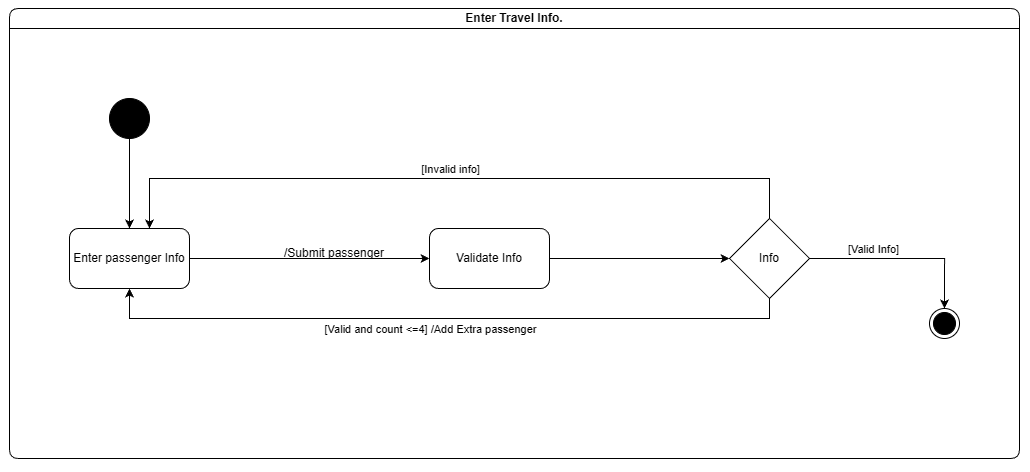

The diagram above was exported from draw.io. Its source (the exported page's mxGraphModel, read from the mxfile embedded in the PNG):
<mxGraphModel dx="916" dy="1000" grid="0" gridSize="10" guides="1" tooltips="1" connect="1" arrows="1" fold="1" page="0" pageScale="1" pageWidth="850" pageHeight="1100" math="0" shadow="0">
  <root>
    <mxCell id="0" />
    <mxCell id="1" parent="0" />
    <mxCell id="gUvO0yi1IZjcpgSBX5jC-39" parent="1" style="rounded=0;whiteSpace=wrap;html=1;strokeColor=none;" value="" vertex="1">
      <mxGeometry height="472" width="1030" x="161" y="122" as="geometry" />
    </mxCell>
    <mxCell id="gUvO0yi1IZjcpgSBX5jC-1" parent="1" style="swimlane;whiteSpace=wrap;html=1;rounded=1;startSize=20;" value="Enter Travel Info." vertex="1">
      <mxGeometry height="450" width="1010" x="170" y="130" as="geometry" />
    </mxCell>
    <mxCell id="gUvO0yi1IZjcpgSBX5jC-30" edge="1" parent="gUvO0yi1IZjcpgSBX5jC-1" source="gUvO0yi1IZjcpgSBX5jC-3" style="edgeStyle=orthogonalEdgeStyle;rounded=0;orthogonalLoop=1;jettySize=auto;html=1;entryX=0.5;entryY=0;entryDx=0;entryDy=0;">
      <mxGeometry relative="1" as="geometry">
        <mxPoint x="120" y="220" as="targetPoint" />
      </mxGeometry>
    </mxCell>
    <mxCell id="gUvO0yi1IZjcpgSBX5jC-3" parent="gUvO0yi1IZjcpgSBX5jC-1" style="ellipse;whiteSpace=wrap;html=1;aspect=fixed;fillColor=#000000;" value="" vertex="1">
      <mxGeometry height="40" width="40" x="100" y="90" as="geometry" />
    </mxCell>
    <mxCell id="gUvO0yi1IZjcpgSBX5jC-10" edge="1" parent="gUvO0yi1IZjcpgSBX5jC-1" source="gUvO0yi1IZjcpgSBX5jC-6" style="edgeStyle=orthogonalEdgeStyle;rounded=0;orthogonalLoop=1;jettySize=auto;html=1;" target="gUvO0yi1IZjcpgSBX5jC-9" value="">
      <mxGeometry relative="1" as="geometry" />
    </mxCell>
    <mxCell id="gUvO0yi1IZjcpgSBX5jC-6" parent="gUvO0yi1IZjcpgSBX5jC-1" style="rounded=1;whiteSpace=wrap;html=1;" value="Enter passenger Info" vertex="1">
      <mxGeometry height="60" width="120" x="60" y="220" as="geometry" />
    </mxCell>
    <mxCell id="gUvO0yi1IZjcpgSBX5jC-17" edge="1" parent="gUvO0yi1IZjcpgSBX5jC-1" source="gUvO0yi1IZjcpgSBX5jC-9" style="edgeStyle=orthogonalEdgeStyle;rounded=0;orthogonalLoop=1;jettySize=auto;html=1;entryX=0;entryY=0.5;entryDx=0;entryDy=0;" target="gUvO0yi1IZjcpgSBX5jC-16">
      <mxGeometry relative="1" as="geometry" />
    </mxCell>
    <mxCell id="gUvO0yi1IZjcpgSBX5jC-9" parent="gUvO0yi1IZjcpgSBX5jC-1" style="whiteSpace=wrap;html=1;rounded=1;" value="Validate Info" vertex="1">
      <mxGeometry height="60" width="120" x="420" y="220" as="geometry" />
    </mxCell>
    <mxCell id="gUvO0yi1IZjcpgSBX5jC-18" edge="1" parent="gUvO0yi1IZjcpgSBX5jC-1" source="gUvO0yi1IZjcpgSBX5jC-16" style="edgeStyle=orthogonalEdgeStyle;rounded=0;orthogonalLoop=1;jettySize=auto;html=1;">
      <mxGeometry relative="1" as="geometry">
        <Array as="points">
          <mxPoint x="760" y="170" />
          <mxPoint x="140" y="170" />
          <mxPoint x="140" y="220" />
        </Array>
        <mxPoint x="140" y="220" as="targetPoint" />
      </mxGeometry>
    </mxCell>
    <mxCell id="gUvO0yi1IZjcpgSBX5jC-19" connectable="0" parent="gUvO0yi1IZjcpgSBX5jC-18" style="edgeLabel;html=1;align=center;verticalAlign=middle;resizable=0;points=[];" value="[Invalid info]" vertex="1">
      <mxGeometry relative="1" x="0.0027" as="geometry">
        <mxPoint x="-4" y="-10" as="offset" />
      </mxGeometry>
    </mxCell>
    <mxCell id="gUvO0yi1IZjcpgSBX5jC-21" edge="1" parent="gUvO0yi1IZjcpgSBX5jC-1" source="gUvO0yi1IZjcpgSBX5jC-16" style="edgeStyle=orthogonalEdgeStyle;rounded=0;orthogonalLoop=1;jettySize=auto;html=1;entryX=0.5;entryY=0;entryDx=0;entryDy=0;" target="gUvO0yi1IZjcpgSBX5jC-23" value="">
      <mxGeometry relative="1" as="geometry">
        <mxPoint x="970" y="350" as="targetPoint" />
      </mxGeometry>
    </mxCell>
    <mxCell id="gUvO0yi1IZjcpgSBX5jC-24" connectable="0" parent="gUvO0yi1IZjcpgSBX5jC-21" style="edgeLabel;html=1;align=center;verticalAlign=middle;resizable=0;points=[];" value="[Valid Info]" vertex="1">
      <mxGeometry relative="1" x="-0.3964" y="4" as="geometry">
        <mxPoint x="7" y="-6" as="offset" />
      </mxGeometry>
    </mxCell>
    <mxCell id="gUvO0yi1IZjcpgSBX5jC-33" edge="1" parent="gUvO0yi1IZjcpgSBX5jC-1" source="gUvO0yi1IZjcpgSBX5jC-16" style="edgeStyle=orthogonalEdgeStyle;rounded=0;orthogonalLoop=1;jettySize=auto;html=1;entryX=0.5;entryY=1;entryDx=0;entryDy=0;">
      <mxGeometry relative="1" as="geometry">
        <Array as="points">
          <mxPoint x="760" y="310" />
          <mxPoint x="120" y="310" />
        </Array>
        <mxPoint x="120" y="280" as="targetPoint" />
      </mxGeometry>
    </mxCell>
    <mxCell id="gUvO0yi1IZjcpgSBX5jC-34" connectable="0" parent="gUvO0yi1IZjcpgSBX5jC-33" style="edgeLabel;html=1;align=center;verticalAlign=middle;resizable=0;points=[];" value="[Valid and count &amp;lt;=4] /Add Extra passenger" vertex="1">
      <mxGeometry relative="1" x="0.0319" y="-1" as="geometry">
        <mxPoint x="-4" y="11" as="offset" />
      </mxGeometry>
    </mxCell>
    <mxCell id="gUvO0yi1IZjcpgSBX5jC-16" parent="gUvO0yi1IZjcpgSBX5jC-1" style="rhombus;whiteSpace=wrap;html=1;" value="Info" vertex="1">
      <mxGeometry height="80" width="80" x="720" y="210" as="geometry" />
    </mxCell>
    <mxCell id="gUvO0yi1IZjcpgSBX5jC-23" parent="gUvO0yi1IZjcpgSBX5jC-1" style="ellipse;html=1;shape=endState;fillColor=#000000;strokeColor=#000000;" value="" vertex="1">
      <mxGeometry height="30" width="30" x="920" y="300" as="geometry" />
    </mxCell>
    <mxCell id="gUvO0yi1IZjcpgSBX5jC-35" parent="gUvO0yi1IZjcpgSBX5jC-1" style="text;html=1;whiteSpace=wrap;strokeColor=none;fillColor=none;align=center;verticalAlign=middle;rounded=0;" value="/Submit passenger" vertex="1">
      <mxGeometry height="30" width="130" x="260" y="230" as="geometry" />
    </mxCell>
  </root>
</mxGraphModel>